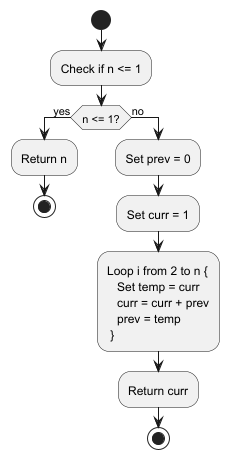

The diagram above was rendered by PlantUML. Its source (embedded in the PNG):
@startuml IterativeFibonacciActivity

start

:Check if n <= 1;

if (n <= 1?) then (yes)
  :Return n;
  stop
else (no)
  :Set prev = 0;
  :Set curr = 1;


 :Loop i from 2 to n {
    Set temp = curr
    curr = curr + prev
    prev = temp
  };

  :Return curr;
  stop
endif

@enduml